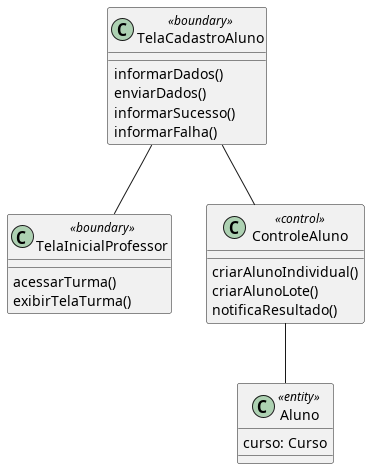

The diagram above was rendered by PlantUML. Its source (embedded in the PNG):
@startuml
!includesub base.puml!Aluno
!includesub base_telas.puml!TelaInicialProfessor

class TelaCadastroAluno <<boundary>> {
  informarDados()
  enviarDados()
  informarSucesso()
  informarFalha()
}
class ControleAluno <<control>> {
  criarAlunoIndividual()
  criarAlunoLote()
  notificaResultado()
}

TelaCadastroAluno -- ControleAluno
TelaCadastroAluno -- TelaInicialProfessor
ControleAluno -- Aluno
@enduml